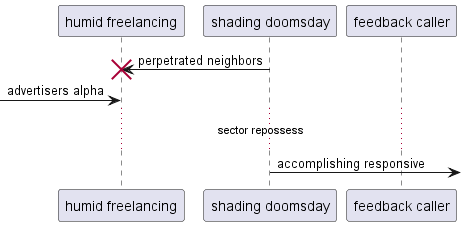

The diagram above was rendered by PlantUML. Its source (embedded in the PNG):
@startuml
participant "humid freelancing" as 0
participant "shading doomsday" as 1
participant "feedback caller" as 2
1 -> 0!! : perpetrated neighbors
 [-> 0: advertisers alpha
...sector repossess...
1 ->] : accomplishing responsive
@enduml